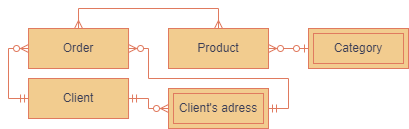

The diagram above was exported from draw.io. Its source (the exported page's mxGraphModel, read from the mxfile embedded in the PNG):
<mxGraphModel dx="989" dy="508" grid="1" gridSize="10" guides="1" tooltips="1" connect="1" arrows="1" fold="1" page="1" pageScale="1" pageWidth="850" pageHeight="1100" background="#ffffff" math="0" shadow="0" extFonts="Permanent Marker^https://fonts.googleapis.com/css?family=Permanent+Marker">
  <root>
    <mxCell id="0" />
    <mxCell id="1" parent="0" />
    <mxCell id="ChB2Xzt5d5p1_PH2sdge-5" value="Client's adress" style="shape=ext;margin=3;double=1;whiteSpace=wrap;html=1;align=center;rounded=0;labelBackgroundColor=none;fillColor=#F2CC8F;strokeColor=#E07A5F;fontColor=#393C56;" parent="1" vertex="1">
      <mxGeometry x="350" y="250" width="100" height="40" as="geometry" />
    </mxCell>
    <mxCell id="ChB2Xzt5d5p1_PH2sdge-6" value="Client" style="whiteSpace=wrap;html=1;align=center;rounded=0;labelBackgroundColor=none;fillColor=#F2CC8F;strokeColor=#E07A5F;fontColor=#393C56;" parent="1" vertex="1">
      <mxGeometry x="210.03" y="240" width="100" height="40" as="geometry" />
    </mxCell>
    <mxCell id="ChB2Xzt5d5p1_PH2sdge-7" value="Order" style="whiteSpace=wrap;html=1;align=center;rounded=0;labelBackgroundColor=none;fillColor=#F2CC8F;strokeColor=#E07A5F;fontColor=#393C56;" parent="1" vertex="1">
      <mxGeometry x="210.03" y="190" width="100" height="40" as="geometry" />
    </mxCell>
    <mxCell id="ChB2Xzt5d5p1_PH2sdge-8" value="Product" style="whiteSpace=wrap;html=1;align=center;rounded=0;labelBackgroundColor=none;fillColor=#F2CC8F;strokeColor=#E07A5F;fontColor=#393C56;" parent="1" vertex="1">
      <mxGeometry x="350" y="190" width="100" height="40" as="geometry" />
    </mxCell>
    <mxCell id="ChB2Xzt5d5p1_PH2sdge-15" value="" style="edgeStyle=orthogonalEdgeStyle;fontSize=12;html=1;endArrow=ERzeroToMany;startArrow=ERmandOne;rounded=0;exitX=0;exitY=0.5;exitDx=0;exitDy=0;labelBackgroundColor=none;strokeColor=#E07A5F;fontColor=default;entryX=0;entryY=0.5;entryDx=0;entryDy=0;" parent="1" source="ChB2Xzt5d5p1_PH2sdge-6" target="ChB2Xzt5d5p1_PH2sdge-7" edge="1">
      <mxGeometry width="100" height="100" relative="1" as="geometry">
        <mxPoint x="310.03" y="260" as="sourcePoint" />
        <mxPoint x="160" y="150" as="targetPoint" />
        <Array as="points">
          <mxPoint x="190" y="260" />
          <mxPoint x="190" y="210" />
        </Array>
      </mxGeometry>
    </mxCell>
    <mxCell id="ChB2Xzt5d5p1_PH2sdge-18" value="" style="fontSize=12;html=1;endArrow=ERzeroToMany;startArrow=ERmandOne;rounded=0;shadow=0;jumpStyle=none;edgeStyle=orthogonalEdgeStyle;entryX=1;entryY=0.5;entryDx=0;entryDy=0;labelBackgroundColor=none;strokeColor=#E07A5F;fontColor=default;exitX=1;exitY=0.5;exitDx=0;exitDy=0;" parent="1" source="ChB2Xzt5d5p1_PH2sdge-5" target="ChB2Xzt5d5p1_PH2sdge-7" edge="1">
      <mxGeometry width="100" height="100" relative="1" as="geometry">
        <mxPoint x="460.03" y="270" as="sourcePoint" />
        <mxPoint x="360.03" y="230" as="targetPoint" />
        <Array as="points">
          <mxPoint x="470" y="270" />
          <mxPoint x="470" y="240" />
          <mxPoint x="330" y="240" />
          <mxPoint x="330" y="210" />
        </Array>
      </mxGeometry>
    </mxCell>
    <mxCell id="ChB2Xzt5d5p1_PH2sdge-20" value="Category" style="shape=ext;margin=3;double=1;whiteSpace=wrap;html=1;align=center;strokeColor=#E07A5F;fontColor=#393C56;fillColor=#F2CC8F;labelBackgroundColor=none;" parent="1" vertex="1">
      <mxGeometry x="490" y="190" width="100" height="40" as="geometry" />
    </mxCell>
    <mxCell id="AuRiHDRwpGt3QszjOSld-5" value="" style="edgeStyle=orthogonalEdgeStyle;fontSize=12;html=1;endArrow=ERzeroToMany;startArrow=ERmandOne;rounded=0;strokeColor=#E07A5F;fontColor=#393C56;fillColor=#F2CC8F;exitX=1;exitY=0.5;exitDx=0;exitDy=0;entryX=0;entryY=0.5;entryDx=0;entryDy=0;" edge="1" parent="1" source="ChB2Xzt5d5p1_PH2sdge-6" target="ChB2Xzt5d5p1_PH2sdge-5">
      <mxGeometry width="100" height="100" relative="1" as="geometry">
        <mxPoint x="320" y="310" as="sourcePoint" />
        <mxPoint x="420" y="210" as="targetPoint" />
      </mxGeometry>
    </mxCell>
    <mxCell id="AuRiHDRwpGt3QszjOSld-6" value="" style="edgeStyle=entityRelationEdgeStyle;fontSize=12;html=1;endArrow=ERzeroToMany;startArrow=ERzeroToOne;rounded=0;strokeColor=#E07A5F;fontColor=#393C56;fillColor=#F2CC8F;exitX=0;exitY=0.5;exitDx=0;exitDy=0;entryX=1;entryY=0.5;entryDx=0;entryDy=0;" edge="1" parent="1" source="ChB2Xzt5d5p1_PH2sdge-20" target="ChB2Xzt5d5p1_PH2sdge-8">
      <mxGeometry width="100" height="100" relative="1" as="geometry">
        <mxPoint x="460" y="140" as="sourcePoint" />
        <mxPoint x="560" y="40" as="targetPoint" />
      </mxGeometry>
    </mxCell>
    <mxCell id="AuRiHDRwpGt3QszjOSld-7" value="" style="edgeStyle=orthogonalEdgeStyle;fontSize=12;html=1;endArrow=ERmany;startArrow=ERmany;rounded=0;strokeColor=#E07A5F;fontColor=#393C56;fillColor=#F2CC8F;exitX=0.5;exitY=0;exitDx=0;exitDy=0;entryX=0.5;entryY=0;entryDx=0;entryDy=0;" edge="1" parent="1" source="ChB2Xzt5d5p1_PH2sdge-7" target="ChB2Xzt5d5p1_PH2sdge-8">
      <mxGeometry width="100" height="100" relative="1" as="geometry">
        <mxPoint x="380" y="150" as="sourcePoint" />
        <mxPoint x="510" y="60" as="targetPoint" />
        <Array as="points">
          <mxPoint x="260" y="170" />
          <mxPoint x="400" y="170" />
        </Array>
      </mxGeometry>
    </mxCell>
  </root>
</mxGraphModel>